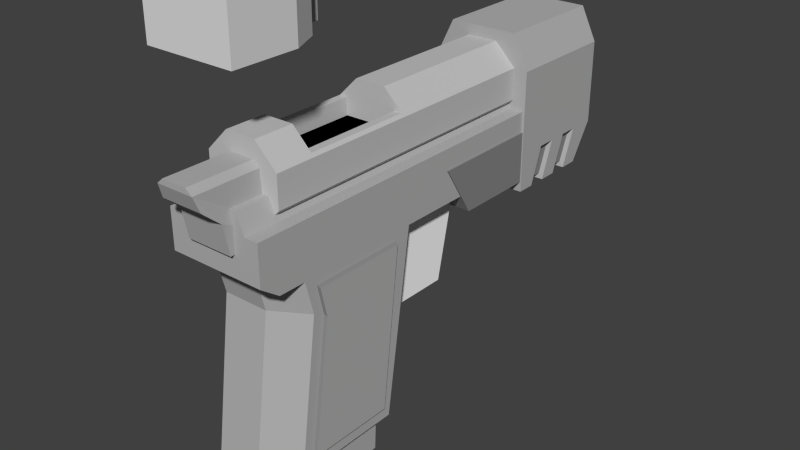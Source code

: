 # Source: Test_Pistol.blend  (saved by Blender 2.77.0; exported with 4.5.12 LTS)
import bpy
from mathutils import Matrix  # noqa: F401  (used for matrix-valued properties, if any)

bpy.ops.wm.read_factory_settings(use_empty=True)
scene = bpy.context.scene
scene.name = 'Scene'

# ---- collections
col_collection_1 = bpy.data.collections.new('Collection 1'); scene.collection.children.link(col_collection_1)

# ---- materials (node trees are filled in below, after node groups)
mat_black25 = bpy.data.materials.new('Black25')
mat_black25.alpha_threshold = 0.0
mat_black25.use_transparent_shadow = False
mat_black25.diffuse_color = (0.75, 0.75, 0.75, 1.0)
mat_black25.roughness = 0.5
mat_black25.line_color = (0.0, 0.0, 0.0, 1.0)
mat_black50 = bpy.data.materials.new('Black50')
mat_black50.alpha_threshold = 0.0
mat_black50.use_transparent_shadow = False
mat_black50.diffuse_color = (0.45, 0.45, 0.45, 1.0)
mat_black50.roughness = 0.5
mat_black50.line_color = (0.0, 0.0, 0.0, 1.0)
mat_black = bpy.data.materials.new('Black')
mat_black.alpha_threshold = 0.0
mat_black.use_transparent_shadow = False
mat_black.diffuse_color = (0.0, 0.0, 0.0, 1.0)
mat_black.roughness = 0.5
mat_black.line_color = (0.0, 0.0, 0.0, 1.0)
mat_black75 = bpy.data.materials.new('Black75')
mat_black75.alpha_threshold = 0.0
mat_black75.use_transparent_shadow = False
mat_black75.diffuse_color = (0.25, 0.25, 0.25, 1.0)
mat_black75.roughness = 0.5
mat_black75.line_color = (0.0, 0.0, 0.0, 1.0)
mat_whitecheck = bpy.data.materials.new('WhiteCheck')
mat_whitecheck.alpha_threshold = 0.0
mat_whitecheck.use_transparent_shadow = False
mat_whitecheck.diffuse_color = (1.0, 1.0, 1.0, 1.0)
mat_whitecheck.roughness = 0.5
mat_whitecheck.line_color = (0.0, 0.0, 0.0, 1.0)
mat_gray50 = bpy.data.materials.new('Gray50')
mat_gray50.alpha_threshold = 0.0
mat_gray50.use_transparent_shadow = False
mat_gray50.diffuse_color = (0.55, 0.55, 0.55, 1.0)
mat_gray50.roughness = 0.5
mat_gray50.line_color = (0.0, 0.0, 0.0, 1.0)

# ---- material node trees

# ---- world
world_world = bpy.data.worlds.new('World'); scene.world = world_world
world_world.color = (0.05088, 0.05088, 0.05088)
world_world.use_sun_shadow = False
world_world.sun_shadow_jitter_overblur = 0.0
world_world.cycles.sampling_method = 'NONE'
world_world.cycles.sample_map_resolution = 256

# ---- meshes
me_cube_002 = bpy.data.meshes.new('Cube.002')
me_cube_002.from_pydata([(-0.7299, -4.58, 1.112), (-0.7299, 1.065, 1.112), (0.7299, 1.065, 1.112), (0.7299, -4.58, 1.112), (-0.7299, -4.452, 2.165), (-0.7299, 1.065, 2.165), (0.7299, 1.065, 2.165), (0.7299, -4.452, 2.165), (-0.5139, -4.128, 2.627), (-0.5139, 1.065, 2.627), (0.5139, 1.065, 2.627), (0.5139, -4.128, 2.627), (-0.7299, -4.58, 1.92), (0.7299, -4.58, 1.92), (-0.7299, -4.331, 1.528), (-0.7299, -2.65, 1.528), (0.7299, -2.65, 1.528), (0.7299, -4.331, 1.528), (-0.7299, -4.142, 2.09), (-0.7299, -2.46, 2.096), (0.7299, -2.46, 2.096), (0.7299, -4.142, 2.09), (-0.7299, -3.805, 2.091), (-0.7299, -3.469, 2.092), (-0.7299, -3.133, 2.093), (-0.7299, -2.797, 2.095), (-0.7299, -2.986, 1.528), (-0.7299, -3.322, 1.528), (-0.7299, -3.659, 1.528), (-0.7299, -3.995, 1.528), (0.7299, -2.797, 2.095), (0.7299, -3.133, 2.093), (0.7299, -3.469, 2.092), (0.7299, -3.805, 2.091), (0.7299, -3.995, 1.528), (0.7299, -3.659, 1.528), (0.7299, -3.322, 1.528), (0.7299, -2.986, 1.528), (-0.6631, -4.331, 1.528), (-0.6631, -2.65, 1.528), (0.6631, -2.65, 1.528), (0.6631, -4.331, 1.528), (-0.6631, -4.142, 2.09), (-0.6631, -2.46, 2.096), (0.6631, -2.46, 2.096), (0.6631, -4.142, 2.09), (-0.6631, -3.805, 2.091), (-0.6631, -3.469, 2.092), (-0.6631, -3.133, 2.093), (-0.6631, -2.797, 2.095), (-0.6631, -2.986, 1.528), (-0.6631, -3.322, 1.528), (-0.6631, -3.659, 1.528), (-0.6631, -3.995, 1.528), (0.6631, -2.797, 2.095), (0.6631, -3.133, 2.093), (0.6631, -3.469, 2.092), (0.6631, -3.805, 2.091), (0.6631, -3.995, 1.528), (0.6631, -3.659, 1.528), (0.6631, -3.322, 1.528), (0.6631, -2.986, 1.528), (-0.7299, -1.454, 2.165), (-0.7299, 0.005396, 2.165), (0.7299, 0.005396, 2.165), (0.7299, -1.454, 2.165), (-0.5139, -1.439, 2.627), (-0.5139, 0.1132, 2.627), (0.5139, 0.1132, 2.627), (0.5139, -1.439, 2.627), (0.6651, 0.05932, 2.302), (0.6651, -1.446, 2.302), (-0.6651, -1.446, 2.302), (-0.6651, 0.05932, 2.302), (-0.2007, 1.032, 2.627), (0.2007, 1.032, 2.627), (-0.2007, 0.2866, 2.627), (0.2007, 0.2866, 2.627), (-0.2007, 1.032, 3.051), (0.2007, 1.032, 3.051), (-0.2007, 0.6569, 3.051), (0.2007, 0.6569, 3.051), (-0.4086, -4.038, 2.627), (0.4086, -4.038, 2.627), (-0.4086, -2.867, 2.627), (0.4086, -2.867, 2.627), (-0.4086, -3.565, 3.092), (0.4086, -3.565, 3.092), (-0.4086, -2.867, 3.092), (0.4086, -2.867, 3.092), (-0.2033, -3.565, 3.092), (0.2033, -3.565, 3.092), (-0.2033, -2.867, 3.092), (0.2033, -2.867, 3.092), (-0.2033, -3.937, 2.727), (0.2033, -3.937, 2.727), (-0.2033, -2.867, 2.727), (0.2033, -2.867, 2.727), (-0.363, -4.58, 1.112), (-0.363, 1.065, 1.112), (0.363, 1.065, 1.112), (0.363, -4.58, 1.112), (-0.363, -4.452, 2.165), (0.363, -4.452, 2.165), (-0.2556, -4.384, 2.261), (0.2556, -4.384, 2.261), (-0.363, -4.58, 1.92), (0.363, -4.58, 1.92), (-0.363, -3.654, 1.112), (0.363, -3.654, 1.112), (-0.363, -3.526, 2.165), (0.363, -3.526, 2.165), (-0.2556, -3.458, 2.261), (0.2556, -3.458, 2.261), (-0.363, -3.654, 1.92), (0.363, -3.654, 1.92), (0.5647, 0.05932, 2.302), (0.5647, -1.446, 2.302), (-0.5647, -1.446, 2.302), (-0.5647, 0.05932, 2.302), (0.5647, 0.05932, 1.79), (0.5647, -1.446, 1.79), (-0.5647, -1.446, 1.79), (-0.5647, 0.05932, 1.79)], [], [(6, 64, 65, 7, 21, 33, 32, 31, 30, 20), (5, 6, 2, 1), (4, 62, 63, 5, 19, 25, 24, 23, 22, 18), (107, 101, 3, 13), (12, 0, 98, 106), (69, 11, 7, 65, 71), (74, 75, 10, 9), (67, 9, 5, 63, 73), (9, 10, 6, 5), (102, 104, 8, 4), (100, 99, 1, 2), (12, 4, 18), (5, 1, 15, 19), (18, 14, 0, 12), (1, 0, 14, 29, 28, 27, 26, 15), (57, 58, 34, 33), (3, 2, 16, 37, 36, 35, 34, 17), (20, 16, 2, 6), (48, 47, 23, 24), (13, 3, 17, 21), (21, 7, 13), (58, 41, 17, 34), (22, 23, 28, 29), (47, 52, 28, 23), (24, 25, 26, 27), (33, 21, 45, 57), (30, 31, 36, 37), (32, 35, 59, 56), (32, 33, 34, 35), (49, 43, 39, 50), (57, 45, 41, 58), (42, 46, 53, 38), (47, 48, 51, 52), (44, 54, 61, 40), (55, 56, 59, 60), (37, 16, 40, 61), (24, 27, 51, 48), (25, 19, 43, 49), (54, 44, 20, 30), (21, 17, 41, 45), (49, 50, 26, 25), (19, 15, 39, 43), (60, 59, 35, 36), (50, 39, 15, 26), (30, 37, 61, 54), (29, 14, 38, 53), (56, 55, 31, 32), (46, 42, 18, 22), (55, 60, 36, 31), (44, 40, 16, 20), (22, 29, 53, 46), (52, 51, 27, 28), (42, 38, 14, 18), (10, 68, 70, 64, 6), (70, 71, 65, 64), (69, 66, 84, 85), (69, 71, 72, 66), (8, 66, 72, 62, 4), (72, 73, 63, 62), (73, 72, 118, 119), (70, 68, 67, 73), (78, 79, 75, 74), (77, 76, 67, 68), (76, 74, 9, 67), (68, 10, 75, 77), (81, 79, 78, 80), (77, 75, 79, 81), (81, 80, 76, 77), (80, 78, 74, 76), (89, 87, 83, 85), (85, 83, 11, 69), (66, 8, 82, 84), (83, 82, 8, 11), (84, 88, 92, 96), (97, 85, 84, 96), (84, 82, 86, 88), (89, 85, 97, 93), (92, 90, 94, 96), (93, 91, 87, 89), (90, 86, 82, 94), (88, 86, 90, 92), (95, 97, 96, 94), (83, 95, 94, 82), (97, 95, 91, 93), (87, 91, 95, 83), (114, 110, 102, 106), (100, 109, 108, 99), (113, 111, 103, 105), (110, 112, 104, 102), (99, 98, 0, 1), (13, 7, 103, 107), (11, 8, 104, 105), (101, 100, 2, 3), (106, 102, 4, 12), (105, 103, 7, 11), (115, 114, 108, 109), (113, 112, 110, 111), (111, 110, 114, 115), (107, 103, 111, 115), (105, 104, 112, 113), (106, 98, 108, 114), (115, 109, 101, 107), (117, 116, 120, 121), (117, 118, 72, 71), (70, 73, 119, 116), (71, 70, 116, 117), (121, 120, 123, 122), (119, 118, 122, 123), (121, 122, 118, 117), (116, 119, 123, 120)])
me_cube_002.polygons.foreach_set('material_index', [0, 0, 0, 0, 0, 0, 0, 0, 0, 0, 0, 0, 0, 0, 0, 0, 0, 0, 0, 0, 0, 0, 0, 0, 0, 0, 0, 0, 0, 1, 1, 1, 1, 1, 1, 0, 0, 0, 0, 0, 0, 0, 0, 0, 0, 0, 0, 0, 0, 0, 0, 0, 0, 0, 0, 0, 0, 0, 0, 0, 0, 1, 0, 0, 0, 1, 1, 1, 1, 1, 0, 0, 0, 1, 1, 1, 1, 1, 1, 1, 1, 1, 1, 1, 1, 0, 0, 0, 0, 0, 0, 0, 0, 0, 0, 2, 2, 2, 0, 0, 0, 0, 0, 0, 0, 0, 0, 0, 0, 0])
me_cube_002.materials.append(mat_black25)
me_cube_002.materials.append(mat_black50)
me_cube_002.materials.append(mat_black)
me_cube_002.use_remesh_preserve_volume = False
me_cube_002.use_remesh_preserve_attributes = False
me_cube_002.use_mirror_vertex_groups = False
me_cube_002.update()
me_cube_004 = bpy.data.meshes.new('Cube.004')
me_cube_004.from_pydata([(-0.2541, -4.016, 1.313), (-0.2541, 3.228, 1.313), (0.2559, -4.016, 1.313), (0.2559, 3.228, 1.313), (0.6159, -4.016, 1.675), (0.6159, 3.228, 1.675), (0.6152, -4.016, 2.185), (0.6152, 3.228, 2.185), (0.2541, -4.016, 2.545), (0.2541, 3.228, 2.545), (-0.2559, -4.016, 2.544), (-0.2559, 3.228, 2.544), (-0.6159, -4.016, 2.183), (-0.6159, 3.228, 2.183), (-0.6152, -4.016, 1.673), (-0.6152, 3.228, 1.673), (-0.1979, 3.228, 1.449), (0.1993, 3.228, 1.45), (0.4797, 3.228, 1.731), (0.4791, 3.228, 2.128), (0.1979, 3.228, 2.408), (-0.1993, 3.228, 2.408), (-0.4797, 3.228, 2.127), (-0.4791, 3.228, 1.729), (-0.1979, 3.065, 1.449), (0.1993, 3.065, 1.45), (0.4797, 3.065, 1.731), (0.4791, 3.065, 2.128), (0.1979, 3.065, 2.408), (-0.1993, 3.065, 2.408), (-0.4797, 3.065, 2.127), (-0.4791, 3.065, 1.729), (0.6152, -1.582, 2.185), (0.6152, -3.357, 2.185), (0.2541, -1.582, 2.545), (0.2541, -3.357, 2.545), (-0.2559, -1.582, 2.544), (-0.2559, -3.357, 2.544), (-0.6159, -1.582, 2.183), (-0.6159, -3.357, 2.183), (0.568, -3.357, 2.232), (0.568, -1.582, 2.232), (-0.5743, -3.357, 2.225), (-0.5743, -1.582, 2.225), (0.4374, -3.357, 2.232), (0.4374, -1.582, 2.232), (-0.4437, -3.357, 2.225), (-0.4437, -1.582, 2.225), (0.4397, -3.357, 1.954), (0.4397, -1.582, 1.954), (-0.4415, -3.357, 1.947), (-0.4415, -1.582, 1.947), (-0.384, -4.645, 1.219), (-0.384, -3.547, 1.219), (0.384, -3.547, 1.219), (0.384, -4.645, 1.219), (-0.3105, -5.098, 2.176), (-0.3105, -3.868, 2.176), (0.3105, -3.868, 2.176), (0.3105, -5.098, 2.176), (-0.2055, -5.098, 2.266), (-0.2055, -3.868, 2.266), (0.2055, -3.868, 2.266), (0.2055, -5.098, 2.266), (-0.384, -4.737, 1.697), (0.384, -4.737, 1.697), (-0.3473, -5.013, 1.937), (0.3473, -5.013, 1.937)], [], [(0, 1, 3, 2), (2, 3, 5, 4), (4, 5, 7, 32, 33, 6), (32, 7, 9, 34, 41), (34, 9, 11, 36), (36, 11, 13, 38, 43), (9, 7, 19, 20), (14, 15, 1, 0), (12, 39, 38, 13, 15, 14), (0, 2, 4, 6, 8, 10, 12, 14), (21, 20, 28, 29), (11, 9, 20, 21), (13, 11, 21, 22), (15, 13, 22, 23), (1, 15, 23, 16), (5, 3, 17, 18), (7, 5, 18, 19), (3, 1, 16, 17), (16, 23, 31, 24), (17, 16, 24, 25), (20, 19, 27, 28), (23, 22, 30, 31), (19, 18, 26, 27), (22, 21, 29, 30), (18, 17, 25, 26), (6, 33, 40, 35, 8), (8, 35, 37, 10), (10, 37, 42, 39, 12), (42, 43, 38, 39), (33, 32, 41, 40), (44, 46, 42, 40), (40, 42, 37, 35), (43, 41, 34, 36), (48, 50, 46, 44), (45, 44, 40, 41), (43, 42, 46, 47), (41, 43, 47, 45), (49, 48, 44, 45), (47, 46, 50, 51), (45, 47, 51, 49), (56, 57, 53, 52, 64, 66), (57, 58, 54, 53), (58, 59, 67, 65, 55, 54), (65, 64, 52, 55), (52, 53, 54, 55), (63, 60, 56, 59), (63, 62, 61, 60), (62, 63, 59, 58), (60, 61, 57, 56), (61, 62, 58, 57), (67, 66, 64, 65), (59, 56, 66, 67)])
me_cube_004.polygons.foreach_set('material_index', [4, 4, 4, 4, 4, 4, 4, 4, 4, 4, 4, 4, 4, 4, 4, 4, 4, 4, 4, 4, 4, 4, 4, 4, 4, 4, 4, 4, 4, 4, 4, 4, 4, 4, 4, 4, 4, 4, 4, 4, 0, 0, 0, 0, 0, 0, 0, 0, 0, 0, 0, 0])
me_cube_004.materials.append(mat_black50)
me_cube_004.materials.append(mat_black75)
me_cube_004.materials.append(mat_whitecheck)
me_cube_004.materials.append(mat_black)
me_cube_004.materials.append(mat_gray50)
me_cube_004.materials.append(mat_black25)
me_cube_004.use_remesh_preserve_volume = False
me_cube_004.use_remesh_preserve_attributes = False
me_cube_004.use_mirror_vertex_groups = False
me_cube_004.update()
me_cube = bpy.data.meshes.new('Cube')
me_cube.from_pydata([(-0.1979, 3.065, 1.449), (0.1993, 3.065, 1.45), (0.4797, 3.065, 1.731), (0.4791, 3.065, 2.128), (0.1979, 3.065, 2.408), (-0.1993, 3.065, 2.408), (-0.4797, 3.065, 2.127), (-0.4791, 3.065, 1.729), (0.4397, -3.357, 1.954), (0.4397, -1.582, 1.954), (-0.4415, -3.357, 1.947), (-0.4415, -1.582, 1.947), (0.8031, -2.164, -2.392), (0.8031, -4.0, -2.392), (-0.8031, -4.0, -2.392), (-0.8031, -2.164, -2.392), (0.8031, -1.7, 0.6404), (0.8031, -3.802, 0.6404), (-0.8031, -3.802, 0.6404), (-0.8031, -1.7, 0.6404), (0.8031, -1.7, 1.518), (0.8031, -3.802, 1.518), (-0.8031, -3.802, 1.518), (-0.8031, -1.7, 1.518), (0.8031, 1.493, 0.6404), (-0.8031, 1.493, 0.6404), (0.8031, 1.785, 1.518), (-0.8031, 1.785, 1.518), (0.8031, -4.572, 0.8693), (-0.8031, -4.572, 0.8693), (0.8031, -4.572, 1.518), (-0.8031, -4.572, 1.518), (-0.8031, -4.254, 0.6404), (0.8031, -4.254, 0.6404), (0.3756, -4.455, -2.286), (-0.3756, -4.455, -2.286), (0.3756, -4.256, 0.7469), (-0.3756, -4.256, 0.7469), (0.5784, 2.082, 1.518), (-0.5784, 2.082, 1.518), (0.5784, -4.572, 1.518), (-0.5784, -4.572, 1.518), (0.4475, 2.082, 1.833), (-0.4475, 2.082, 1.833), (0.4475, -4.572, 1.833), (-0.4475, -4.572, 1.833), (0.5, -2.249, 0.7968), (0.5, -0.2396, 0.7968), (-0.5, -0.2396, 0.7968), (-0.5, -2.249, 0.7968), (0.5, -2.249, -0.8466), (0.5, -0.6103, -0.8466), (-0.5, -0.6103, -0.8466), (-0.5, -2.249, -0.8466), (0.8031, -3.663, 0.0896), (-0.8031, -3.663, 0.0896), (0.3756, -4.118, 0.196), (-0.3756, -4.118, 0.196), (-0.8281, -0.3057, 0.3318), (0.8281, -0.3057, 0.3318), (-0.8281, -0.8391, 1.175), (0.8281, -0.8391, 1.175), (0.8281, 1.057, 1.175), (-0.8281, 1.057, 1.175), (0.8281, 1.057, 0.3318), (-0.8281, 1.057, 0.3318), (-0.845, 1.057, 0.1635), (-0.845, 2.623, 0.1635), (0.845, 2.623, 0.1635), (0.845, 1.057, 0.1635), (-0.845, 1.057, 2.17), (-0.845, 3.03, 2.17), (0.845, 3.03, 2.17), (0.845, 1.057, 2.17), (-0.845, 3.03, 0.7866), (0.845, 3.03, 0.7866), (-0.5749, 1.057, 2.724), (0.5749, 3.03, 2.724), (-0.5749, 3.03, 2.724), (0.5749, 1.057, 2.724), (0.845, 1.057, 0.7819), (-0.845, 1.057, 0.7819), (-0.845, 2.31, 0.1635), (-0.845, 1.997, 0.1635), (-0.845, 1.683, 0.1635), (-0.845, 1.37, 0.1635), (0.845, 1.37, 0.1635), (0.845, 1.683, 0.1635), (0.845, 1.997, 0.1635), (0.845, 2.31, 0.1635), (-0.845, 2.565, 0.7857), (-0.845, 2.241, 0.7847), (-0.845, 1.915, 0.7838), (-0.845, 1.59, 0.7828), (0.845, 2.565, 0.7857), (0.845, 2.241, 0.7847), (0.845, 1.916, 0.7838), (0.845, 1.591, 0.7828), (-0.7605, 2.341, 0.2458), (-0.7605, 2.027, 0.2458), (-0.7605, 1.714, 0.2458), (-0.7605, 1.401, 0.2458), (0.7605, 1.401, 0.2458), (0.7605, 1.714, 0.2458), (0.7605, 2.027, 0.2458), (0.7605, 2.341, 0.2458), (-0.7605, 2.565, 0.7857), (-0.7605, 2.241, 0.7847), (-0.7605, 1.915, 0.7838), (-0.7605, 1.59, 0.7828), (0.7605, 2.565, 0.7857), (0.7605, 2.241, 0.7847), (0.7605, 1.916, 0.7838), (0.7605, 1.591, 0.7828), (0.6425, -2.44, -2.392), (0.6425, -4.002, -2.392), (-0.6425, -4.002, -2.392), (-0.6425, -2.44, -2.392), (0.3005, -4.272, -2.33), (-0.3005, -4.272, -2.33), (0.6425, -2.449, -2.479), (0.6425, -4.012, -2.479), (-0.6425, -4.012, -2.479), (-0.6425, -2.449, -2.479), (0.3005, -4.282, -2.418), (-0.3005, -4.282, -2.418), (0.701, -2.346, -2.481), (0.701, -4.052, -2.481), (-0.701, -4.052, -2.481), (-0.701, -2.346, -2.481), (0.3279, -4.346, -2.414), (-0.3279, -4.346, -2.414), (0.701, -2.366, -2.946), (0.701, -4.071, -2.946), (-0.701, -4.071, -2.946), (-0.701, -2.366, -2.946), (0.3279, -4.366, -2.879), (-0.3279, -4.366, -2.879), (0.8031, -2.304, -2.21), (0.8031, -3.791, -2.21), (-0.8031, -3.791, -2.21), (-0.8031, -2.304, -2.21), (0.8031, -1.981, 0.5007), (0.8031, -3.589, 0.5007), (-0.8031, -3.589, 0.5007), (-0.8031, -1.981, 0.5007), (0.8031, -3.477, 0.004892), (-0.8031, -3.477, 0.004892), (0.8553, -2.319, -2.168), (0.8553, -3.768, -2.168), (-0.8553, -3.768, -2.168), (-0.8553, -2.319, -2.168), (0.8553, -2.011, 0.4685), (0.8553, -3.576, 0.4685), (-0.8553, -3.576, 0.4685), (-0.8553, -2.011, 0.4685), (0.8553, -3.467, -0.01461), (-0.8553, -3.467, -0.01461)], [], [(2, 1, 0, 7), (6, 3, 2, 7), (5, 4, 3, 6), (9, 11, 10, 8), (13, 34, 118, 115), (20, 21, 17, 16), (138, 139, 13, 12), (57, 37, 18, 55), (55, 18, 144, 147), (16, 12, 15, 19), (26, 27, 39, 38), (16, 19, 25, 24), (22, 23, 19, 18), (24, 25, 27, 26), (38, 39, 43, 42), (24, 26, 20, 16), (19, 23, 27, 25), (30, 31, 29, 28), (33, 32, 18, 17), (27, 31, 41, 39), (28, 29, 32, 33), (56, 36, 37, 57), (17, 18, 37, 36), (116, 119, 35, 14), (54, 17, 36, 56), (38, 40, 30, 26), (40, 41, 31, 30), (42, 43, 45, 44), (44, 45, 41, 40), (39, 41, 45, 43), (42, 44, 40, 38), (53, 52, 51, 50), (47, 46, 50, 51), (48, 47, 51, 52), (49, 48, 52, 53), (35, 57, 55, 14), (34, 56, 57, 35), (13, 54, 56, 34), (61, 59, 64, 62), (61, 60, 58, 59), (73, 70, 63, 62), (66, 69, 64, 65), (63, 65, 58, 60), (62, 63, 60, 61), (74, 75, 68, 67), (82, 67, 68, 89), (77, 79, 73, 72), (65, 64, 59, 58), (79, 76, 70, 73), (71, 72, 75, 74), (78, 77, 72, 71), (76, 78, 71, 70), (90, 74, 67, 82), (79, 77, 78, 76), (97, 80, 69, 86), (66, 85, 86, 69), (99, 104, 88, 83), (84, 83, 88, 87), (110, 105, 89, 94), (81, 93, 85, 66), (93, 92, 108, 109), (92, 91, 83, 84), (84, 87, 103, 100), (75, 94, 89, 68), (90, 82, 98, 106), (95, 96, 87, 88), (101, 102, 86, 85), (101, 100, 103, 102), (99, 98, 105, 104), (109, 108, 100, 101), (107, 106, 98, 99), (110, 111, 104, 105), (112, 113, 102, 103), (95, 88, 104, 111), (82, 89, 105, 98), (111, 110, 94, 95), (112, 103, 87, 96), (109, 101, 85, 93), (97, 86, 102, 113), (92, 84, 100, 108), (113, 112, 96, 97), (91, 90, 106, 107), (107, 99, 83, 91), (122, 125, 119, 116), (115, 118, 124, 121), (14, 15, 117, 116), (34, 35, 119, 118), (114, 117, 15, 12), (12, 13, 115, 114), (124, 125, 131, 130), (126, 129, 123, 120), (120, 123, 117, 114), (118, 119, 125, 124), (114, 115, 121, 120), (116, 117, 123, 122), (134, 137, 131, 128), (127, 130, 136, 133), (120, 121, 127, 126), (122, 123, 129, 128), (121, 124, 130, 127), (128, 131, 125, 122), (132, 133, 134, 135), (136, 137, 134, 133), (132, 135, 129, 126), (130, 131, 137, 136), (126, 127, 133, 132), (128, 129, 135, 134), (156, 153, 143, 146), (146, 139, 149, 156), (54, 13, 139, 146), (141, 145, 19, 15), (147, 140, 14, 55), (16, 17, 143, 142), (12, 16, 142, 138), (146, 143, 17, 54), (18, 19, 145, 144), (140, 141, 15, 14), (157, 150, 140, 147), (150, 151, 141, 140), (147, 144, 154, 157), (151, 155, 145, 141), (142, 143, 153, 152), (148, 149, 139, 138), (144, 145, 155, 154), (138, 142, 152, 148), (81, 70, 71, 74), (75, 72, 73, 80), (80, 73, 69), (66, 63, 70, 81), (69, 73, 62, 64), (63, 66, 65), (156, 152, 153), (148, 152, 156, 149), (155, 157, 154), (150, 157, 155, 151), (28, 33, 17), (21, 30, 28, 17), (18, 32, 29), (31, 22, 18, 29)])
me_cube.polygons.foreach_set('material_index', [3, 3, 3, 3, 0, 0, 0, 0, 0, 0, 0, 0, 0, 0, 0, 0, 0, 0, 0, 0, 0, 0, 0, 0, 0, 0, 0, 0, 0, 0, 0, 2, 2, 2, 2, 0, 0, 0, 1, 1, 0, 0, 1, 1, 0, 0, 0, 1, 0, 0, 0, 0, 0, 0, 0, 0, 0, 0, 0, 0, 0, 0, 0, 0, 0, 0, 0, 1, 1, 1, 1, 1, 1, 0, 0, 0, 0, 0, 0, 0, 0, 0, 0, 1, 1, 0, 0, 0, 0, 0, 0, 1, 1, 1, 1, 0, 0, 0, 0, 0, 0, 0, 0, 0, 0, 0, 0, 1, 1, 0, 0, 0, 0, 0, 0, 0, 0, 1, 1, 1, 1, 1, 1, 1, 1, 0, 0, 0, 0, 0, 0, 0, 0, 0, 0, 0, 0, 0, 0])
me_cube.materials.append(mat_black50)
me_cube.materials.append(mat_black75)
me_cube.materials.append(mat_whitecheck)
me_cube.materials.append(mat_black)
me_cube.materials.append(mat_gray50)
me_cube.materials.append(mat_black25)
me_cube.use_remesh_preserve_volume = False
me_cube.use_remesh_preserve_attributes = False
me_cube.use_mirror_vertex_groups = False
me_cube.update()
arm_armature = bpy.data.armatures.new('Armature')  # bones are not reproduced

# ---- objects
ob_armature = bpy.data.objects.new('Armature', arm_armature)
ob_cube_002 = bpy.data.objects.new('Cube.002', me_cube_002)
ob_cube_003 = bpy.data.objects.new('Cube.003', me_cube_004)
ob_cube = bpy.data.objects.new('Cube', me_cube)

# ---- transforms, parenting, visibility, modifiers, constraints
ob_armature.location = (-0.0004363, 0.1098, 0.5413)
ob_armature.rotation_euler = (-1.571, -2.22e-16, 2.22e-16)
ob_armature.scale = (0.407, 0.407, 0.407)
ob_armature.lineart.crease_threshold = 0.0
ob_cube_002.parent = ob_armature
ob_cube_002.matrix_parent_inverse = Matrix(((2.457, 2.277e-11, 0.0, 0.001072), (-5.456e-16, 2.457, 2.384e-07, -1.27), (-5.456e-16, -3.171e-07, 2.457, -1.33), (0.0, 0.0, 0.0, 1.0)))
ob_cube_002.location = (-0.0004363, 0.3768, 0.1089)
ob_cube_002.scale = (0.12, 0.12, 0.12)
ob_cube_002.lineart.crease_threshold = 0.0
ob_cube_003.location = (-0.0004363, 0.3768, 0.1089)
ob_cube_003.scale = (0.12, 0.12, 0.12)
ob_cube_003.lock_rotations_4d = False
ob_cube_003.empty_display_type = 'ARROWS'
ob_cube_003.lineart.crease_threshold = 0.0
ob_cube.location = (-0.0004363, 0.3768, 0.1089)
ob_cube.scale = (0.12, 0.12, 0.12)
ob_cube.lock_rotations_4d = False
ob_cube.empty_display_type = 'ARROWS'
ob_cube.lineart.crease_threshold = 0.0

# ---- collection membership
col_collection_1.objects.link(ob_armature)
col_collection_1.objects.link(ob_cube_002)
col_collection_1.objects.link(ob_cube_003)
col_collection_1.objects.link(ob_cube)

# ---- scene / render settings (as saved in the file)
scene.frame_start = 1; scene.frame_end = 250; scene.frame_set(10)
scene.render.engine = 'BLENDER_EEVEE_NEXT'
scene.render.image_settings.color_mode = 'RGB'
scene.render.image_settings.compression = 90
scene.render.resolution_percentage = 50
scene.render.dither_intensity = 0.0
scene.render.bake_margin = 2
scene.render.bake_bias = 0.0
scene.cycles.use_denoising = False
scene.cycles.samples = 10
scene.cycles.sampling_pattern = 'TABULATED_SOBOL'
scene.cycles.light_sampling_threshold = 0.0
scene.cycles.use_adaptive_sampling = False
scene.cycles.use_light_tree = False
scene.cycles.blur_glossy = 0.0
scene.cycles.volume_bounces = 1
scene.cycles.pixel_filter_type = 'GAUSSIAN'
scene.cycles.sample_clamp_indirect = 0.0
scene.view_settings.view_transform = 'Standard'
bpy.context.view_layer.update()

# ---- added for rendering (the .blend has no active camera and no usable light): camera, sun
cam_auto = bpy.data.cameras.new('AutoCamera')
cam_auto.lens = 50.0
cam_auto.sensor_width = 36.0
cam_auto.clip_end = 1000.0
ob_auto_camera = bpy.data.objects.new('AutoCamera', cam_auto)
scene.collection.objects.link(ob_auto_camera)
ob_auto_camera.location = (1.15718, -1.1245, 1.04375)
ob_auto_camera.rotation_euler = (1.09748, -7.21219e-08, 0.694738)
scene.camera = ob_auto_camera
light_auto_sun = bpy.data.lights.new('AutoSun', 'SUN')
light_auto_sun.energy = 3.0
light_auto_sun.angle = 0.0523599
ob_auto_sun = bpy.data.objects.new('AutoSun', light_auto_sun)
scene.collection.objects.link(ob_auto_sun)
ob_auto_sun.rotation_euler = (0.872665, 0.174533, 0.523599)
bpy.context.view_layer.update()
